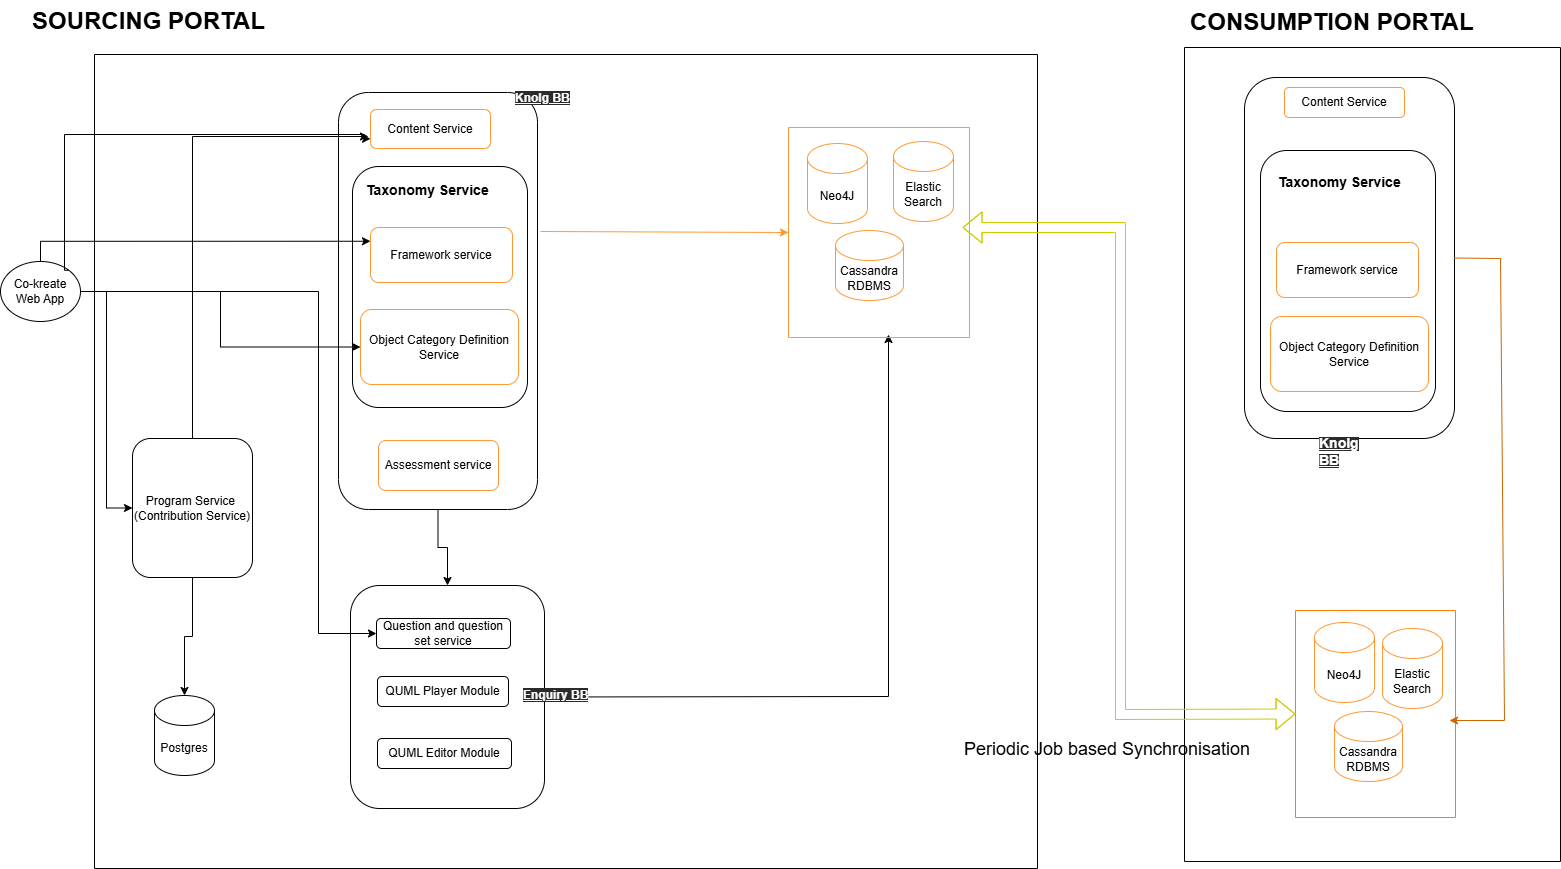

The diagram above was exported from draw.io. Its source (the exported page's mxGraphModel, read from the mxfile embedded in the PNG):
<mxGraphModel dx="880" dy="868" grid="0" gridSize="10" guides="0" tooltips="1" connect="1" arrows="1" fold="1" page="0" pageScale="1" pageWidth="827" pageHeight="1169" math="0" shadow="0">
  <root>
    <mxCell id="0" />
    <mxCell id="1" parent="0" />
    <mxCell id="dudVKAcalPklZAV0hZ5F-4" style="edgeStyle=orthogonalEdgeStyle;rounded=0;orthogonalLoop=1;jettySize=auto;html=1;exitX=1;exitY=0.5;exitDx=0;exitDy=0;entryX=0;entryY=0.5;entryDx=0;entryDy=0;" parent="1" source="dudVKAcalPklZAV0hZ5F-2" target="olVEEQSVDm9bA33HkY4w-3" edge="1">
      <mxGeometry relative="1" as="geometry" />
    </mxCell>
    <mxCell id="dudVKAcalPklZAV0hZ5F-2" value="Co-kreate Web App" style="ellipse;whiteSpace=wrap;html=1;" parent="1" vertex="1">
      <mxGeometry x="20" y="207" width="80" height="60" as="geometry" />
    </mxCell>
    <mxCell id="dudVKAcalPklZAV0hZ5F-17" value="&lt;span data-darkreader-inline-bgcolor=&quot;&quot; data-darkreader-inline-color=&quot;&quot; style=&quot;color: rgb(255, 255, 255); font-family: Helvetica; font-size: 12px; font-style: normal; font-variant-ligatures: normal; font-variant-caps: normal; font-weight: 400; letter-spacing: normal; orphans: 2; text-align: center; text-indent: 0px; text-transform: none; widows: 2; word-spacing: 0px; -webkit-text-stroke-width: 0px; background-color: rgb(41, 43, 45); text-decoration-thickness: initial; text-decoration-style: initial; text-decoration-color: initial; float: none; --darkreader-inline-color:#ffffff; --darkreader-inline-bgcolor:#2f3334; display: inline !important;&quot;&gt;Knoldg BB&lt;/span&gt;" style="text;whiteSpace=wrap;html=1;" parent="1" vertex="1">
      <mxGeometry x="410" y="160" width="60" height="40" as="geometry" />
    </mxCell>
    <mxCell id="dudVKAcalPklZAV0hZ5F-57" value="" style="swimlane;startSize=0;strokeColor=#000000;fillColor=#80FF00;" parent="1" vertex="1">
      <mxGeometry x="114" width="943" height="814" as="geometry" />
    </mxCell>
    <mxCell id="dudVKAcalPklZAV0hZ5F-10" value="" style="rounded=1;whiteSpace=wrap;html=1;" parent="dudVKAcalPklZAV0hZ5F-57" vertex="1">
      <mxGeometry x="244" y="38" width="199" height="417" as="geometry" />
    </mxCell>
    <mxCell id="zAcn0sDAZ_g2mChwI7YN-2" value="" style="rounded=1;whiteSpace=wrap;html=1;strokeColor=#000000;" parent="dudVKAcalPklZAV0hZ5F-57" vertex="1">
      <mxGeometry x="258" y="112" width="175" height="241" as="geometry" />
    </mxCell>
    <mxCell id="o0upDFIR0iQUSPBMqo_5-19" style="edgeStyle=none;rounded=0;orthogonalLoop=1;jettySize=auto;html=1;strokeColor=#000000;fontSize=18;fontColor=#000000;exitX=1;exitY=0.5;exitDx=0;exitDy=0;" parent="dudVKAcalPklZAV0hZ5F-57" source="o0upDFIR0iQUSPBMqo_5-2" edge="1">
      <mxGeometry relative="1" as="geometry">
        <mxPoint x="440" y="307" as="sourcePoint" />
        <mxPoint x="794" y="280" as="targetPoint" />
        <Array as="points">
          <mxPoint x="794" y="642" />
        </Array>
      </mxGeometry>
    </mxCell>
    <mxCell id="o0upDFIR0iQUSPBMqo_5-2" value="" style="rounded=1;whiteSpace=wrap;html=1;" parent="dudVKAcalPklZAV0hZ5F-57" vertex="1">
      <mxGeometry x="256" y="531" width="194" height="223" as="geometry" />
    </mxCell>
    <mxCell id="o0upDFIR0iQUSPBMqo_5-4" value="&lt;span data-darkreader-inline-bgcolor=&quot;&quot; data-darkreader-inline-color=&quot;&quot; style=&quot;color: rgb(255, 255, 255); font-family: Helvetica; font-size: 12px; font-style: normal; font-variant-ligatures: normal; font-variant-caps: normal; letter-spacing: normal; orphans: 2; text-align: center; text-indent: 0px; text-transform: none; widows: 2; word-spacing: 0px; -webkit-text-stroke-width: 0px; background-color: rgb(41, 43, 45); text-decoration-thickness: initial; text-decoration-style: initial; text-decoration-color: initial; float: none; --darkreader-inline-color:#ffffff; --darkreader-inline-bgcolor:#2f3334; display: inline !important;&quot;&gt;&lt;b&gt;&lt;u&gt;Enquiry BB&lt;/u&gt;&lt;/b&gt;&lt;/span&gt;" style="text;whiteSpace=wrap;html=1;" parent="dudVKAcalPklZAV0hZ5F-57" vertex="1">
      <mxGeometry x="427" y="627" width="127" height="40" as="geometry" />
    </mxCell>
    <mxCell id="olVEEQSVDm9bA33HkY4w-6" value="Postgres" style="shape=cylinder3;whiteSpace=wrap;html=1;boundedLbl=1;backgroundOutline=1;size=15;" parent="dudVKAcalPklZAV0hZ5F-57" vertex="1">
      <mxGeometry x="60" y="641" width="60" height="80" as="geometry" />
    </mxCell>
    <mxCell id="dudVKAcalPklZAV0hZ5F-52" value="" style="swimlane;startSize=0;strokeColor=#FF9933;" parent="dudVKAcalPklZAV0hZ5F-57" vertex="1">
      <mxGeometry x="694" y="73" width="181" height="210" as="geometry" />
    </mxCell>
    <mxCell id="Zlgm6zsSJRZuH7zUV5ME-1" value="Cassandra RDBMS" style="shape=cylinder3;whiteSpace=wrap;html=1;boundedLbl=1;backgroundOutline=1;size=15;strokeColor=#FF9933;" parent="dudVKAcalPklZAV0hZ5F-52" vertex="1">
      <mxGeometry x="47" y="103" width="68" height="70" as="geometry" />
    </mxCell>
    <mxCell id="dudVKAcalPklZAV0hZ5F-49" value="Neo4J" style="shape=cylinder3;whiteSpace=wrap;html=1;boundedLbl=1;backgroundOutline=1;size=15;strokeColor=#FF9933;" parent="dudVKAcalPklZAV0hZ5F-52" vertex="1">
      <mxGeometry x="19" y="16" width="60" height="80" as="geometry" />
    </mxCell>
    <mxCell id="dudVKAcalPklZAV0hZ5F-50" value="Elastic Search" style="shape=cylinder3;whiteSpace=wrap;html=1;boundedLbl=1;backgroundOutline=1;size=15;strokeColor=#FF9933;" parent="dudVKAcalPklZAV0hZ5F-52" vertex="1">
      <mxGeometry x="105" y="14" width="60" height="80" as="geometry" />
    </mxCell>
    <mxCell id="o0upDFIR0iQUSPBMqo_5-24" style="edgeStyle=orthogonalEdgeStyle;rounded=0;orthogonalLoop=1;jettySize=auto;html=1;exitX=0.5;exitY=1;exitDx=0;exitDy=0;entryX=0.5;entryY=0;entryDx=0;entryDy=0;strokeColor=#000000;fontSize=18;fontColor=#000000;" parent="dudVKAcalPklZAV0hZ5F-57" source="dudVKAcalPklZAV0hZ5F-10" target="o0upDFIR0iQUSPBMqo_5-2" edge="1">
      <mxGeometry relative="1" as="geometry" />
    </mxCell>
    <mxCell id="olVEEQSVDm9bA33HkY4w-1" value="Content Service" style="rounded=1;whiteSpace=wrap;html=1;strokeColor=#FF9933;" parent="dudVKAcalPklZAV0hZ5F-57" vertex="1">
      <mxGeometry x="276" y="55" width="120" height="39" as="geometry" />
    </mxCell>
    <mxCell id="dudVKAcalPklZAV0hZ5F-18" value="Framework service" style="rounded=1;whiteSpace=wrap;html=1;strokeColor=#FF9933;" parent="dudVKAcalPklZAV0hZ5F-57" vertex="1">
      <mxGeometry x="276" y="173" width="142" height="55" as="geometry" />
    </mxCell>
    <mxCell id="caBMK33Ve_UDreZiVTtr-5" value="&lt;span data-darkreader-inline-bgcolor=&quot;&quot; data-darkreader-inline-color=&quot;&quot; style=&quot;color: rgb(255, 255, 255); font-family: Helvetica; font-size: 12px; font-style: normal; font-variant-ligatures: normal; font-variant-caps: normal; letter-spacing: normal; orphans: 2; text-align: center; text-indent: 0px; text-transform: none; widows: 2; word-spacing: 0px; -webkit-text-stroke-width: 0px; background-color: rgb(41, 43, 45); text-decoration-thickness: initial; text-decoration-style: initial; text-decoration-color: initial; float: none; --darkreader-inline-color:#ffffff; --darkreader-inline-bgcolor:#2f3334; display: inline !important;&quot;&gt;&lt;b&gt;&lt;u&gt;Knolg BB&lt;/u&gt;&lt;/b&gt;&lt;/span&gt;" style="text;whiteSpace=wrap;html=1;" parent="dudVKAcalPklZAV0hZ5F-57" vertex="1">
      <mxGeometry x="419" y="30" width="60" height="40" as="geometry" />
    </mxCell>
    <mxCell id="7rwD1x_vuYhbVwX5eo1W-1" value="Question and question set service" style="rounded=1;whiteSpace=wrap;html=1;" parent="dudVKAcalPklZAV0hZ5F-57" vertex="1">
      <mxGeometry x="282" y="564" width="134" height="30" as="geometry" />
    </mxCell>
    <mxCell id="7rwD1x_vuYhbVwX5eo1W-2" value="QUML Player Module" style="rounded=1;whiteSpace=wrap;html=1;" parent="dudVKAcalPklZAV0hZ5F-57" vertex="1">
      <mxGeometry x="283" y="622" width="131" height="30" as="geometry" />
    </mxCell>
    <mxCell id="7rwD1x_vuYhbVwX5eo1W-3" value="QUML Editor Module" style="rounded=1;whiteSpace=wrap;html=1;" parent="dudVKAcalPklZAV0hZ5F-57" vertex="1">
      <mxGeometry x="283" y="684" width="134" height="30" as="geometry" />
    </mxCell>
    <mxCell id="fy1ck2C6rDZF5OBtwhJZ-1" value="Object Category Definition Service" style="rounded=1;whiteSpace=wrap;html=1;strokeColor=#FF9933;" parent="dudVKAcalPklZAV0hZ5F-57" vertex="1">
      <mxGeometry x="266" y="255" width="158" height="75" as="geometry" />
    </mxCell>
    <mxCell id="fy1ck2C6rDZF5OBtwhJZ-2" style="edgeStyle=none;rounded=0;orthogonalLoop=1;jettySize=auto;html=1;strokeColor=#FF9933;entryX=0;entryY=0.5;entryDx=0;entryDy=0;" parent="dudVKAcalPklZAV0hZ5F-57" target="dudVKAcalPklZAV0hZ5F-52" edge="1">
      <mxGeometry relative="1" as="geometry">
        <Array as="points" />
        <mxPoint x="446" y="177" as="sourcePoint" />
        <mxPoint x="703" y="131" as="targetPoint" />
      </mxGeometry>
    </mxCell>
    <mxCell id="fy1ck2C6rDZF5OBtwhJZ-4" value="Assessment service" style="rounded=1;whiteSpace=wrap;html=1;strokeColor=#FF9933;" parent="dudVKAcalPklZAV0hZ5F-57" vertex="1">
      <mxGeometry x="284" y="386" width="120" height="50" as="geometry" />
    </mxCell>
    <mxCell id="olVEEQSVDm9bA33HkY4w-3" value="Program Service&amp;nbsp;&lt;br&gt;(Contribution Service)" style="rounded=1;whiteSpace=wrap;html=1;" parent="dudVKAcalPklZAV0hZ5F-57" vertex="1">
      <mxGeometry x="38" y="384" width="120" height="139" as="geometry" />
    </mxCell>
    <mxCell id="olVEEQSVDm9bA33HkY4w-8" style="edgeStyle=orthogonalEdgeStyle;rounded=0;orthogonalLoop=1;jettySize=auto;html=1;exitX=0.5;exitY=1;exitDx=0;exitDy=0;entryX=0.5;entryY=0;entryDx=0;entryDy=0;entryPerimeter=0;" parent="dudVKAcalPklZAV0hZ5F-57" source="olVEEQSVDm9bA33HkY4w-3" target="olVEEQSVDm9bA33HkY4w-6" edge="1">
      <mxGeometry relative="1" as="geometry" />
    </mxCell>
    <mxCell id="dudVKAcalPklZAV0hZ5F-31" style="edgeStyle=orthogonalEdgeStyle;rounded=0;orthogonalLoop=1;jettySize=auto;html=1;exitX=0.5;exitY=0;exitDx=0;exitDy=0;" parent="dudVKAcalPklZAV0hZ5F-57" source="olVEEQSVDm9bA33HkY4w-3" edge="1">
      <mxGeometry relative="1" as="geometry">
        <mxPoint x="126" y="180" as="sourcePoint" />
        <mxPoint x="274" y="82" as="targetPoint" />
        <Array as="points">
          <mxPoint x="98" y="82" />
        </Array>
      </mxGeometry>
    </mxCell>
    <mxCell id="fy1ck2C6rDZF5OBtwhJZ-7" style="edgeStyle=orthogonalEdgeStyle;rounded=0;orthogonalLoop=1;jettySize=auto;html=1;exitX=0.5;exitY=1;exitDx=0;exitDy=0;" parent="dudVKAcalPklZAV0hZ5F-57" source="fy1ck2C6rDZF5OBtwhJZ-1" target="fy1ck2C6rDZF5OBtwhJZ-1" edge="1">
      <mxGeometry relative="1" as="geometry" />
    </mxCell>
    <mxCell id="zAcn0sDAZ_g2mChwI7YN-3" value="&lt;div style=&quot;text-align: center;&quot;&gt;&lt;font style=&quot;font-size: 14px;&quot;&gt;&lt;b style=&quot;&quot;&gt;Taxonomy Service&lt;/b&gt;&lt;/font&gt;&lt;/div&gt;" style="text;whiteSpace=wrap;html=1;" parent="dudVKAcalPklZAV0hZ5F-57" vertex="1">
      <mxGeometry x="270" y="121" width="134" height="40" as="geometry" />
    </mxCell>
    <mxCell id="dudVKAcalPklZAV0hZ5F-58" value="&lt;div style=&quot;text-align: center;&quot;&gt;&lt;font style=&quot;font-size: 24px;&quot;&gt;&lt;b&gt;SOURCING PORTAL&lt;/b&gt;&lt;/font&gt;&lt;/div&gt;" style="text;whiteSpace=wrap;html=1;" parent="1" vertex="1">
      <mxGeometry x="50" y="-54" width="260" height="40" as="geometry" />
    </mxCell>
    <mxCell id="dudVKAcalPklZAV0hZ5F-59" value="&lt;div style=&quot;text-align: center;&quot;&gt;&lt;font style=&quot;font-size: 24px;&quot;&gt;&lt;b&gt;CONSUMPTION PORTAL&lt;/b&gt;&lt;/font&gt;&lt;/div&gt;" style="text;whiteSpace=wrap;html=1;" parent="1" vertex="1">
      <mxGeometry x="1208" y="-53" width="350" height="40" as="geometry" />
    </mxCell>
    <mxCell id="dudVKAcalPklZAV0hZ5F-60" value="" style="swimlane;startSize=0;strokeColor=#000000;fillColor=#80FF00;" parent="1" vertex="1">
      <mxGeometry x="1204" y="-7" width="376" height="814" as="geometry" />
    </mxCell>
    <mxCell id="dudVKAcalPklZAV0hZ5F-62" value="" style="rounded=1;whiteSpace=wrap;html=1;" parent="dudVKAcalPklZAV0hZ5F-60" vertex="1">
      <mxGeometry x="60" y="30" width="210" height="361" as="geometry" />
    </mxCell>
    <mxCell id="dudVKAcalPklZAV0hZ5F-75" value="Content Service" style="rounded=1;whiteSpace=wrap;html=1;strokeColor=#FF9933;" parent="dudVKAcalPklZAV0hZ5F-60" vertex="1">
      <mxGeometry x="100" y="40" width="120" height="30" as="geometry" />
    </mxCell>
    <mxCell id="dudVKAcalPklZAV0hZ5F-79" value="&lt;span data-darkreader-inline-bgcolor=&quot;&quot; data-darkreader-inline-color=&quot;&quot; style=&quot;color: rgb(255, 255, 255); font-family: Helvetica; font-style: normal; font-variant-ligatures: normal; font-variant-caps: normal; letter-spacing: normal; orphans: 2; text-align: center; text-indent: 0px; text-transform: none; widows: 2; word-spacing: 0px; -webkit-text-stroke-width: 0px; background-color: rgb(41, 43, 45); text-decoration-thickness: initial; text-decoration-style: initial; text-decoration-color: initial; float: none; --darkreader-inline-color:#ffffff; --darkreader-inline-bgcolor:#2f3334; display: inline !important;&quot;&gt;&lt;b style=&quot;&quot;&gt;&lt;u style=&quot;&quot;&gt;&lt;font style=&quot;font-size: 14px;&quot;&gt;Knolg BB&lt;/font&gt;&lt;/u&gt;&lt;/b&gt;&lt;/span&gt;" style="text;whiteSpace=wrap;html=1;" parent="dudVKAcalPklZAV0hZ5F-60" vertex="1">
      <mxGeometry x="133" y="381" width="60" height="40" as="geometry" />
    </mxCell>
    <mxCell id="dudVKAcalPklZAV0hZ5F-71" value="" style="swimlane;startSize=0;strokeColor=#FF8000;fontSize=24;fillColor=#80FF00;" parent="dudVKAcalPklZAV0hZ5F-60" vertex="1">
      <mxGeometry x="111" y="563" width="160" height="207" as="geometry" />
    </mxCell>
    <mxCell id="U-Bl04GfvOmnx5IS_RRS-3" value="Cassandra RDBMS" style="shape=cylinder3;whiteSpace=wrap;html=1;boundedLbl=1;backgroundOutline=1;size=15;strokeColor=#FF9933;" parent="dudVKAcalPklZAV0hZ5F-71" vertex="1">
      <mxGeometry x="39" y="101" width="68" height="70" as="geometry" />
    </mxCell>
    <mxCell id="dudVKAcalPklZAV0hZ5F-65" value="Neo4J" style="shape=cylinder3;whiteSpace=wrap;html=1;boundedLbl=1;backgroundOutline=1;size=15;strokeColor=#FF9933;" parent="dudVKAcalPklZAV0hZ5F-71" vertex="1">
      <mxGeometry x="19" y="12" width="60" height="80" as="geometry" />
    </mxCell>
    <mxCell id="dudVKAcalPklZAV0hZ5F-64" value="Elastic Search" style="shape=cylinder3;whiteSpace=wrap;html=1;boundedLbl=1;backgroundOutline=1;size=15;strokeColor=#FF9933;" parent="dudVKAcalPklZAV0hZ5F-71" vertex="1">
      <mxGeometry x="87" y="18" width="60" height="80" as="geometry" />
    </mxCell>
    <mxCell id="dudVKAcalPklZAV0hZ5F-83" value="" style="endArrow=classic;html=1;rounded=0;strokeColor=#CC6600;fontSize=14;exitX=1;exitY=0.5;exitDx=0;exitDy=0;" parent="dudVKAcalPklZAV0hZ5F-60" source="dudVKAcalPklZAV0hZ5F-62" edge="1">
      <mxGeometry width="50" height="50" relative="1" as="geometry">
        <mxPoint x="-524" y="210" as="sourcePoint" />
        <mxPoint x="265" y="673" as="targetPoint" />
        <Array as="points">
          <mxPoint x="316" y="211" />
          <mxPoint x="320" y="673" />
        </Array>
      </mxGeometry>
    </mxCell>
    <mxCell id="zAcn0sDAZ_g2mChwI7YN-4" value="" style="rounded=1;whiteSpace=wrap;html=1;strokeColor=#000000;" parent="dudVKAcalPklZAV0hZ5F-60" vertex="1">
      <mxGeometry x="76" y="103" width="175" height="261" as="geometry" />
    </mxCell>
    <mxCell id="zAcn0sDAZ_g2mChwI7YN-5" value="Framework service" style="rounded=1;whiteSpace=wrap;html=1;strokeColor=#FF9933;" parent="dudVKAcalPklZAV0hZ5F-60" vertex="1">
      <mxGeometry x="92" y="195" width="142" height="55" as="geometry" />
    </mxCell>
    <mxCell id="zAcn0sDAZ_g2mChwI7YN-6" value="Object Category Definition Service" style="rounded=1;whiteSpace=wrap;html=1;strokeColor=#FF9933;" parent="dudVKAcalPklZAV0hZ5F-60" vertex="1">
      <mxGeometry x="86" y="269" width="158" height="75" as="geometry" />
    </mxCell>
    <mxCell id="zAcn0sDAZ_g2mChwI7YN-7" value="&lt;div style=&quot;text-align: center;&quot;&gt;&lt;font style=&quot;font-size: 14px;&quot;&gt;&lt;b style=&quot;&quot;&gt;Taxonomy Service&lt;/b&gt;&lt;/font&gt;&lt;/div&gt;" style="text;whiteSpace=wrap;html=1;" parent="dudVKAcalPklZAV0hZ5F-60" vertex="1">
      <mxGeometry x="92" y="120" width="134" height="40" as="geometry" />
    </mxCell>
    <mxCell id="o0upDFIR0iQUSPBMqo_5-14" value="" style="endArrow=classic;startArrow=classic;html=1;rounded=0;strokeColor=#CCCC00;fontSize=24;fontStyle=1;shape=flexArrow;entryX=0;entryY=0.5;entryDx=0;entryDy=0;" parent="1" target="dudVKAcalPklZAV0hZ5F-71" edge="1">
      <mxGeometry width="50" height="50" relative="1" as="geometry">
        <mxPoint x="982" y="173" as="sourcePoint" />
        <mxPoint x="1393" y="436" as="targetPoint" />
        <Array as="points">
          <mxPoint x="1140" y="173" />
          <mxPoint x="1140" y="660" />
        </Array>
      </mxGeometry>
    </mxCell>
    <mxCell id="U-Bl04GfvOmnx5IS_RRS-1" style="edgeStyle=orthogonalEdgeStyle;rounded=0;orthogonalLoop=1;jettySize=auto;html=1;exitX=1;exitY=0;exitDx=0;exitDy=0;strokeColor=#000000;fontSize=18;fontColor=#000000;entryX=0;entryY=0.75;entryDx=0;entryDy=0;" parent="1" source="dudVKAcalPklZAV0hZ5F-2" target="olVEEQSVDm9bA33HkY4w-1" edge="1">
      <mxGeometry relative="1" as="geometry">
        <Array as="points">
          <mxPoint x="84" y="216" />
          <mxPoint x="84" y="80" />
          <mxPoint x="384" y="80" />
          <mxPoint x="384" y="84" />
        </Array>
      </mxGeometry>
    </mxCell>
    <mxCell id="U-Bl04GfvOmnx5IS_RRS-2" style="edgeStyle=orthogonalEdgeStyle;rounded=0;orthogonalLoop=1;jettySize=auto;html=1;exitX=0.5;exitY=0;exitDx=0;exitDy=0;entryX=0;entryY=0.25;entryDx=0;entryDy=0;strokeColor=#000000;fontSize=18;fontColor=#000000;" parent="1" source="dudVKAcalPklZAV0hZ5F-2" target="dudVKAcalPklZAV0hZ5F-18" edge="1">
      <mxGeometry relative="1" as="geometry" />
    </mxCell>
    <mxCell id="o0upDFIR0iQUSPBMqo_5-23" style="edgeStyle=none;rounded=0;orthogonalLoop=1;jettySize=auto;html=1;exitX=1;exitY=0.5;exitDx=0;exitDy=0;strokeColor=#000000;fontSize=18;fontColor=#000000;entryX=0;entryY=0.5;entryDx=0;entryDy=0;" parent="1" source="dudVKAcalPklZAV0hZ5F-2" target="7rwD1x_vuYhbVwX5eo1W-1" edge="1">
      <mxGeometry relative="1" as="geometry">
        <mxPoint x="360" y="329" as="targetPoint" />
        <Array as="points">
          <mxPoint x="338" y="237" />
          <mxPoint x="338" y="579" />
        </Array>
      </mxGeometry>
    </mxCell>
    <mxCell id="fy1ck2C6rDZF5OBtwhJZ-9" style="edgeStyle=orthogonalEdgeStyle;rounded=0;orthogonalLoop=1;jettySize=auto;html=1;exitX=1;exitY=0.5;exitDx=0;exitDy=0;entryX=0;entryY=0.5;entryDx=0;entryDy=0;" parent="1" source="dudVKAcalPklZAV0hZ5F-2" target="fy1ck2C6rDZF5OBtwhJZ-1" edge="1">
      <mxGeometry relative="1" as="geometry">
        <mxPoint x="391" y="237" as="targetPoint" />
      </mxGeometry>
    </mxCell>
    <mxCell id="o0upDFIR0iQUSPBMqo_5-11" value="&lt;font style=&quot;font-size: 18px;&quot;&gt;Periodic Job based Synchronisation&lt;/font&gt;" style="text;strokeColor=none;align=center;fillColor=none;html=1;verticalAlign=middle;whiteSpace=wrap;rounded=0;fontSize=24;" parent="1" vertex="1">
      <mxGeometry x="920" y="678" width="414" height="30" as="geometry" />
    </mxCell>
  </root>
</mxGraphModel>